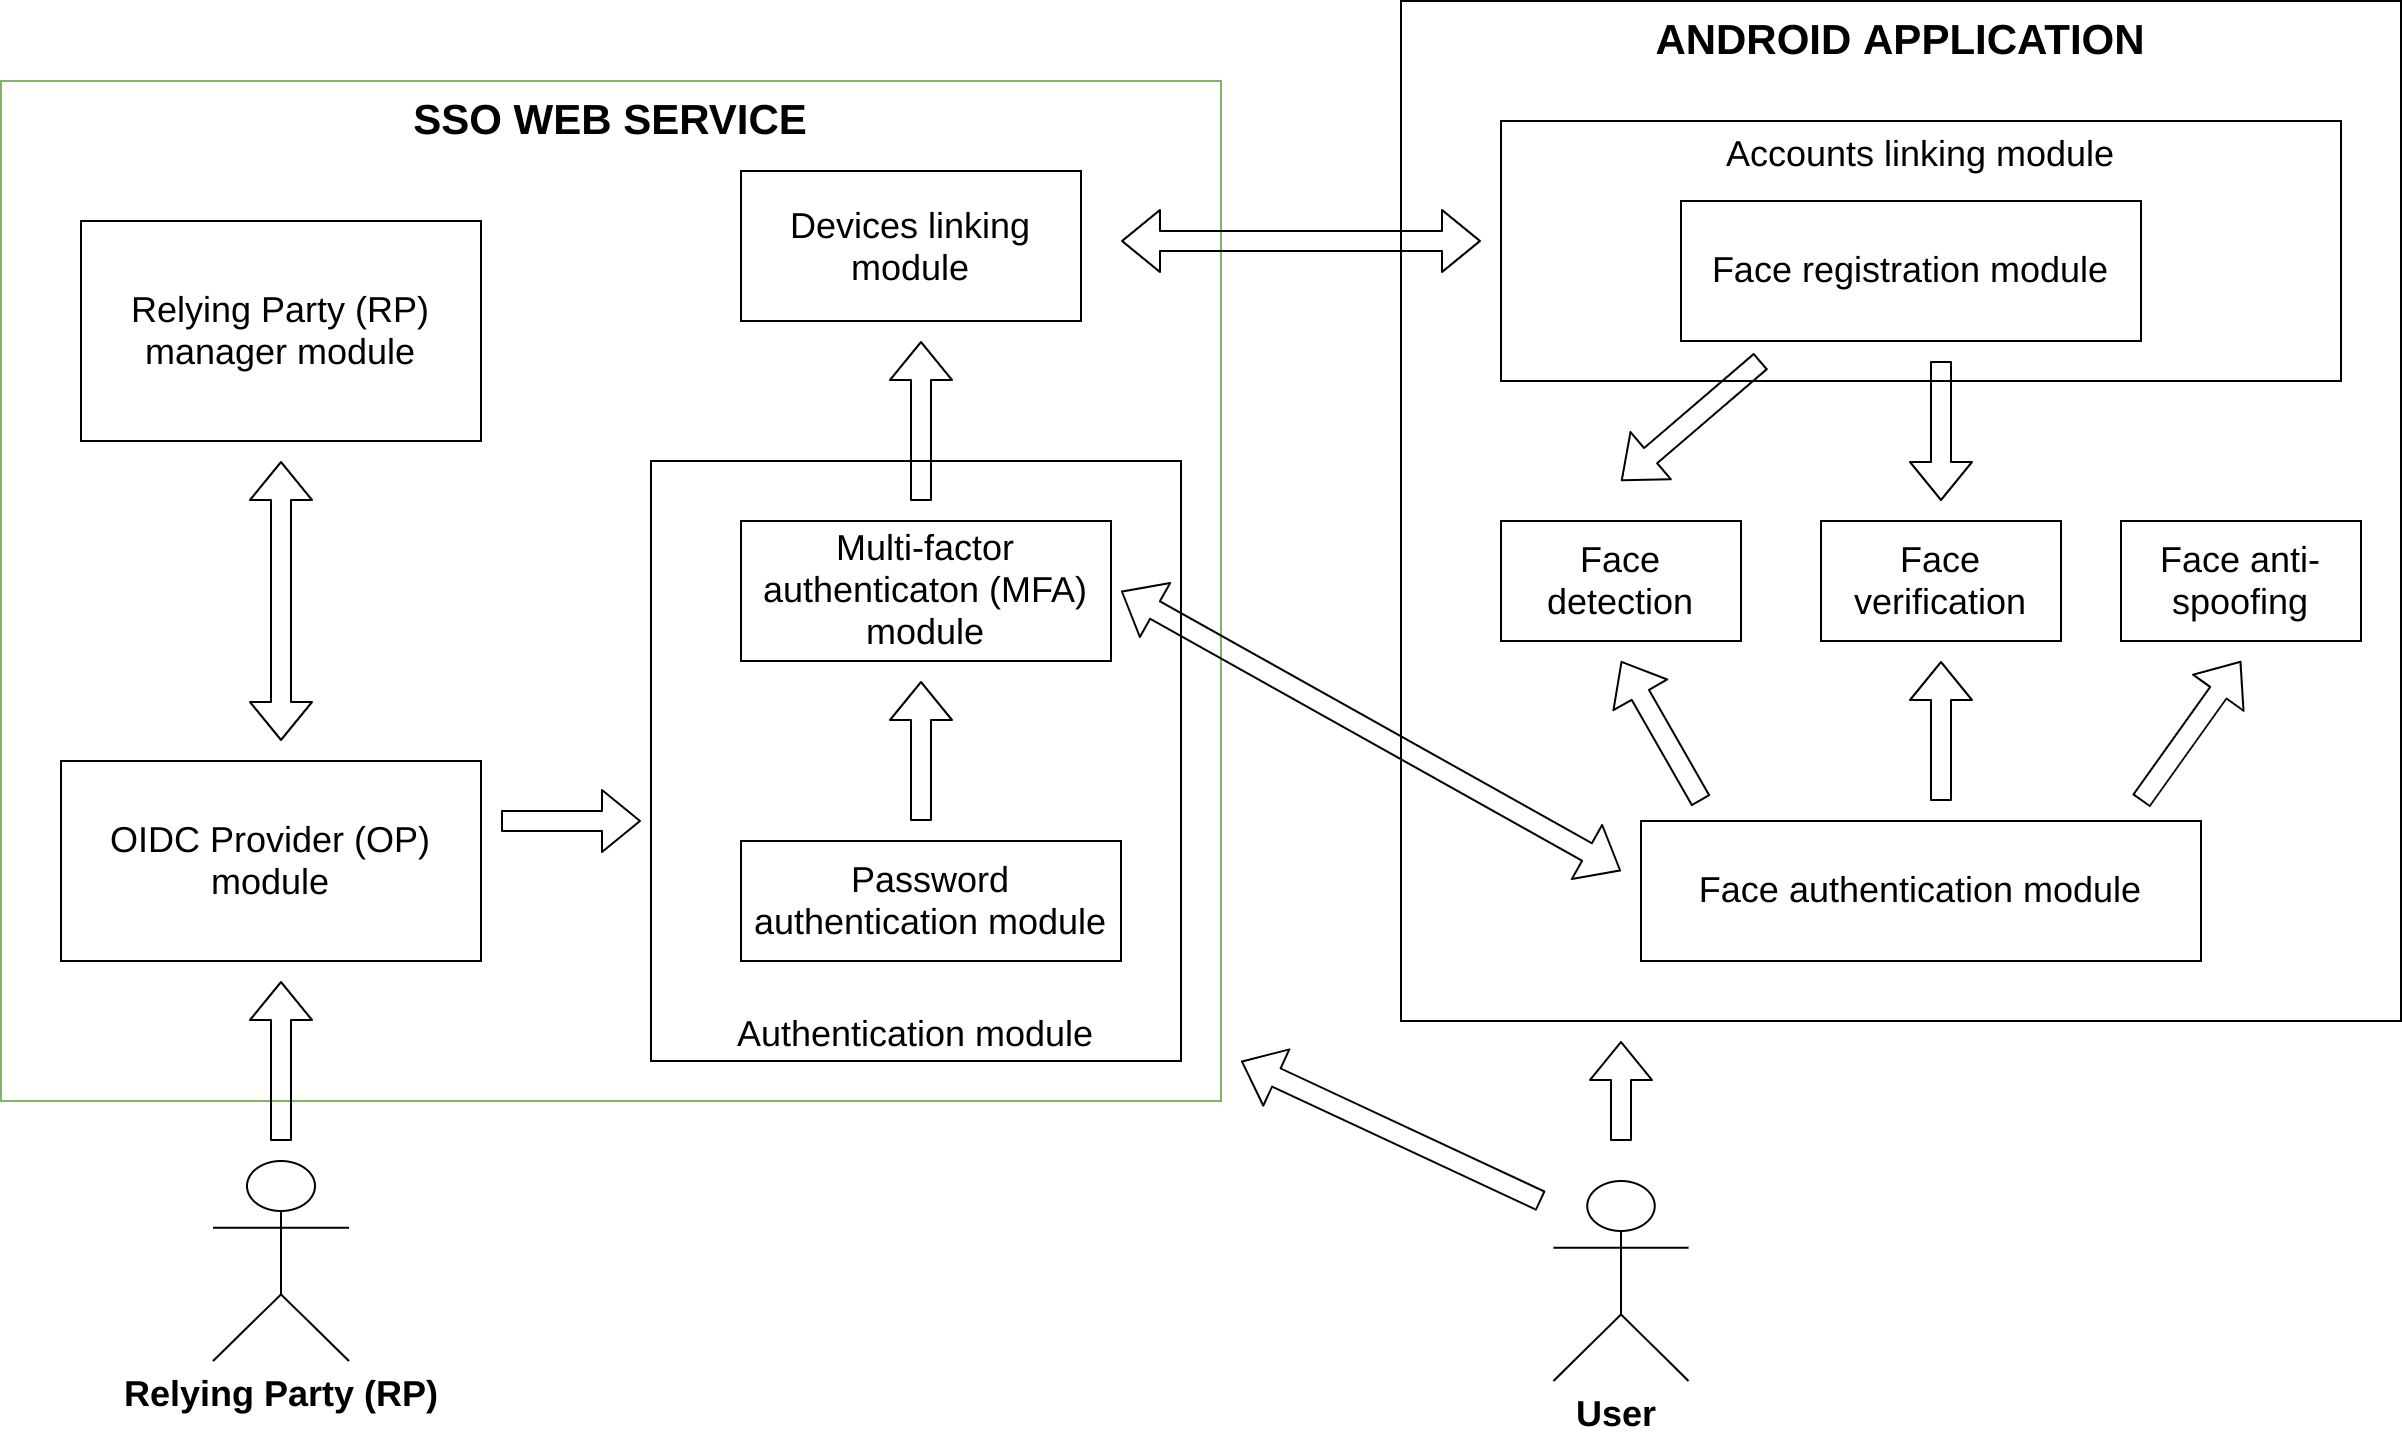

The diagram above was exported from draw.io. Its source (the exported page's mxGraphModel, read from the mxfile embedded in the PNG):
<mxGraphModel dx="1422" dy="862" grid="1" gridSize="10" guides="1" tooltips="1" connect="1" arrows="1" fold="1" page="1" pageScale="1" pageWidth="850" pageHeight="1100" math="0" shadow="0">
  <root>
    <mxCell id="WR4ToAIUBhL6FkH_Bgz9-0" />
    <mxCell id="WR4ToAIUBhL6FkH_Bgz9-1" parent="WR4ToAIUBhL6FkH_Bgz9-0" />
    <mxCell id="WR4ToAIUBhL6FkH_Bgz9-2" value="OIDC Provider (OP) module&lt;br style=&quot;font-size: 18px&quot;&gt;" style="rounded=0;whiteSpace=wrap;html=1;fontSize=18;" parent="WR4ToAIUBhL6FkH_Bgz9-1" vertex="1">
      <mxGeometry x="260" y="530" width="210" height="100" as="geometry" />
    </mxCell>
    <mxCell id="WR4ToAIUBhL6FkH_Bgz9-3" value="Authentication module" style="rounded=0;whiteSpace=wrap;html=1;fontSize=18;horizontal=1;verticalAlign=bottom;fillColor=none;" parent="WR4ToAIUBhL6FkH_Bgz9-1" vertex="1">
      <mxGeometry x="555" y="380" width="265" height="300" as="geometry" />
    </mxCell>
    <mxCell id="WR4ToAIUBhL6FkH_Bgz9-4" value="Multi-factor authenticaton (MFA) module" style="rounded=0;whiteSpace=wrap;html=1;fontSize=18;" parent="WR4ToAIUBhL6FkH_Bgz9-1" vertex="1">
      <mxGeometry x="600" y="410" width="185" height="70" as="geometry" />
    </mxCell>
    <mxCell id="WR4ToAIUBhL6FkH_Bgz9-5" value="Devices linking module" style="rounded=0;whiteSpace=wrap;html=1;fontSize=18;" parent="WR4ToAIUBhL6FkH_Bgz9-1" vertex="1">
      <mxGeometry x="600" y="235" width="170" height="75" as="geometry" />
    </mxCell>
    <mxCell id="WR4ToAIUBhL6FkH_Bgz9-6" value="Relying Party (RP) manager module" style="rounded=0;whiteSpace=wrap;html=1;fontSize=18;" parent="WR4ToAIUBhL6FkH_Bgz9-1" vertex="1">
      <mxGeometry x="270" y="260" width="200" height="110" as="geometry" />
    </mxCell>
    <mxCell id="WR4ToAIUBhL6FkH_Bgz9-7" value="Password authentication module" style="rounded=0;whiteSpace=wrap;html=1;fontSize=18;" parent="WR4ToAIUBhL6FkH_Bgz9-1" vertex="1">
      <mxGeometry x="600" y="570" width="190" height="60" as="geometry" />
    </mxCell>
    <mxCell id="WR4ToAIUBhL6FkH_Bgz9-8" value="" style="shape=flexArrow;endArrow=classic;html=1;fontSize=18;" parent="WR4ToAIUBhL6FkH_Bgz9-1" edge="1">
      <mxGeometry width="50" height="50" relative="1" as="geometry">
        <mxPoint x="690" y="560" as="sourcePoint" />
        <mxPoint x="690" y="490" as="targetPoint" />
      </mxGeometry>
    </mxCell>
    <mxCell id="WR4ToAIUBhL6FkH_Bgz9-9" value="" style="shape=flexArrow;endArrow=classic;html=1;fillColor=none;fontSize=18;" parent="WR4ToAIUBhL6FkH_Bgz9-1" edge="1">
      <mxGeometry width="50" height="50" relative="1" as="geometry">
        <mxPoint x="690" y="400" as="sourcePoint" />
        <mxPoint x="690" y="320" as="targetPoint" />
      </mxGeometry>
    </mxCell>
    <mxCell id="WR4ToAIUBhL6FkH_Bgz9-10" value="&lt;span style=&quot;font-size: 21px&quot;&gt;&lt;b&gt;SSO WEB SERVICE&lt;/b&gt;&lt;/span&gt;" style="rounded=0;whiteSpace=wrap;html=1;fontSize=18;verticalAlign=top;strokeColor=#82b366;fillColor=none;" parent="WR4ToAIUBhL6FkH_Bgz9-1" vertex="1">
      <mxGeometry x="230" y="190" width="610" height="510" as="geometry" />
    </mxCell>
    <mxCell id="WR4ToAIUBhL6FkH_Bgz9-11" value="Accounts linking module" style="rounded=0;whiteSpace=wrap;html=1;fillColor=none;fontSize=18;verticalAlign=top;" parent="WR4ToAIUBhL6FkH_Bgz9-1" vertex="1">
      <mxGeometry x="980" y="210" width="420" height="130" as="geometry" />
    </mxCell>
    <mxCell id="WR4ToAIUBhL6FkH_Bgz9-12" value="Face registration module" style="rounded=0;whiteSpace=wrap;html=1;fillColor=none;fontSize=18;" parent="WR4ToAIUBhL6FkH_Bgz9-1" vertex="1">
      <mxGeometry x="1070" y="250" width="230" height="70" as="geometry" />
    </mxCell>
    <mxCell id="WR4ToAIUBhL6FkH_Bgz9-13" value="Face authentication module" style="rounded=0;whiteSpace=wrap;html=1;fillColor=none;fontSize=18;" parent="WR4ToAIUBhL6FkH_Bgz9-1" vertex="1">
      <mxGeometry x="1050" y="560" width="280" height="70" as="geometry" />
    </mxCell>
    <mxCell id="WR4ToAIUBhL6FkH_Bgz9-14" value="Face detection" style="rounded=0;whiteSpace=wrap;html=1;fillColor=none;fontSize=18;" parent="WR4ToAIUBhL6FkH_Bgz9-1" vertex="1">
      <mxGeometry x="980" y="410" width="120" height="60" as="geometry" />
    </mxCell>
    <mxCell id="WR4ToAIUBhL6FkH_Bgz9-15" value="Face verification" style="rounded=0;whiteSpace=wrap;html=1;fillColor=none;fontSize=18;" parent="WR4ToAIUBhL6FkH_Bgz9-1" vertex="1">
      <mxGeometry x="1140" y="410" width="120" height="60" as="geometry" />
    </mxCell>
    <mxCell id="WR4ToAIUBhL6FkH_Bgz9-16" value="Face anti-spoofing" style="rounded=0;whiteSpace=wrap;html=1;fillColor=none;fontSize=18;" parent="WR4ToAIUBhL6FkH_Bgz9-1" vertex="1">
      <mxGeometry x="1290" y="410" width="120" height="60" as="geometry" />
    </mxCell>
    <mxCell id="WR4ToAIUBhL6FkH_Bgz9-17" value="" style="shape=flexArrow;endArrow=classic;html=1;fillColor=none;fontSize=18;" parent="WR4ToAIUBhL6FkH_Bgz9-1" edge="1">
      <mxGeometry width="50" height="50" relative="1" as="geometry">
        <mxPoint x="480" y="560" as="sourcePoint" />
        <mxPoint x="550" y="560" as="targetPoint" />
      </mxGeometry>
    </mxCell>
    <mxCell id="WR4ToAIUBhL6FkH_Bgz9-18" value="" style="shape=flexArrow;endArrow=classic;html=1;fillColor=none;fontSize=18;" parent="WR4ToAIUBhL6FkH_Bgz9-1" edge="1">
      <mxGeometry width="50" height="50" relative="1" as="geometry">
        <mxPoint x="1110" y="330" as="sourcePoint" />
        <mxPoint x="1040" y="390" as="targetPoint" />
      </mxGeometry>
    </mxCell>
    <mxCell id="WR4ToAIUBhL6FkH_Bgz9-19" value="" style="shape=flexArrow;endArrow=classic;html=1;fillColor=none;fontSize=18;" parent="WR4ToAIUBhL6FkH_Bgz9-1" edge="1">
      <mxGeometry width="50" height="50" relative="1" as="geometry">
        <mxPoint x="1200" y="330" as="sourcePoint" />
        <mxPoint x="1200" y="400" as="targetPoint" />
      </mxGeometry>
    </mxCell>
    <mxCell id="WR4ToAIUBhL6FkH_Bgz9-20" value="" style="shape=flexArrow;endArrow=classic;html=1;fillColor=none;fontSize=18;" parent="WR4ToAIUBhL6FkH_Bgz9-1" edge="1">
      <mxGeometry width="50" height="50" relative="1" as="geometry">
        <mxPoint x="1080" y="550" as="sourcePoint" />
        <mxPoint x="1040" y="480" as="targetPoint" />
      </mxGeometry>
    </mxCell>
    <mxCell id="WR4ToAIUBhL6FkH_Bgz9-21" value="" style="shape=flexArrow;endArrow=classic;html=1;fillColor=none;fontSize=18;" parent="WR4ToAIUBhL6FkH_Bgz9-1" edge="1">
      <mxGeometry width="50" height="50" relative="1" as="geometry">
        <mxPoint x="1200" y="550" as="sourcePoint" />
        <mxPoint x="1200" y="480" as="targetPoint" />
      </mxGeometry>
    </mxCell>
    <mxCell id="WR4ToAIUBhL6FkH_Bgz9-22" value="" style="shape=flexArrow;endArrow=classic;html=1;fillColor=none;fontSize=18;" parent="WR4ToAIUBhL6FkH_Bgz9-1" edge="1">
      <mxGeometry width="50" height="50" relative="1" as="geometry">
        <mxPoint x="1300" y="550" as="sourcePoint" />
        <mxPoint x="1350" y="480" as="targetPoint" />
      </mxGeometry>
    </mxCell>
    <mxCell id="WR4ToAIUBhL6FkH_Bgz9-23" value="&lt;font style=&quot;font-size: 21px&quot;&gt;&lt;b&gt;ANDROID APPLICATION&lt;/b&gt;&lt;/font&gt;" style="rounded=0;whiteSpace=wrap;html=1;fillColor=none;fontSize=18;verticalAlign=top;" parent="WR4ToAIUBhL6FkH_Bgz9-1" vertex="1">
      <mxGeometry x="930" y="150" width="500" height="510" as="geometry" />
    </mxCell>
    <mxCell id="WR4ToAIUBhL6FkH_Bgz9-24" value="" style="shape=flexArrow;endArrow=classic;startArrow=classic;html=1;fillColor=none;fontSize=18;" parent="WR4ToAIUBhL6FkH_Bgz9-1" edge="1">
      <mxGeometry width="50" height="50" relative="1" as="geometry">
        <mxPoint x="790" y="270" as="sourcePoint" />
        <mxPoint x="970" y="270" as="targetPoint" />
      </mxGeometry>
    </mxCell>
    <mxCell id="WR4ToAIUBhL6FkH_Bgz9-25" value="" style="shape=flexArrow;endArrow=classic;startArrow=classic;html=1;fillColor=none;fontSize=18;" parent="WR4ToAIUBhL6FkH_Bgz9-1" edge="1">
      <mxGeometry width="50" height="50" relative="1" as="geometry">
        <mxPoint x="370" y="520" as="sourcePoint" />
        <mxPoint x="370" y="380" as="targetPoint" />
      </mxGeometry>
    </mxCell>
    <mxCell id="WR4ToAIUBhL6FkH_Bgz9-26" value="" style="shape=flexArrow;endArrow=classic;startArrow=classic;html=1;fillColor=none;fontSize=18;" parent="WR4ToAIUBhL6FkH_Bgz9-1" edge="1">
      <mxGeometry width="50" height="50" relative="1" as="geometry">
        <mxPoint x="790" y="445" as="sourcePoint" />
        <mxPoint x="1040" y="585" as="targetPoint" />
      </mxGeometry>
    </mxCell>
    <mxCell id="WR4ToAIUBhL6FkH_Bgz9-27" value="&lt;b&gt;User&amp;nbsp;&lt;/b&gt;" style="shape=umlActor;verticalLabelPosition=bottom;verticalAlign=top;html=1;fillColor=none;fontSize=18;" parent="WR4ToAIUBhL6FkH_Bgz9-1" vertex="1">
      <mxGeometry x="1006.25" y="740" width="67.5" height="100" as="geometry" />
    </mxCell>
    <mxCell id="WR4ToAIUBhL6FkH_Bgz9-28" value="&lt;b&gt;Relying Party (RP)&lt;/b&gt;" style="shape=umlActor;verticalLabelPosition=bottom;verticalAlign=top;html=1;fillColor=none;fontSize=18;" parent="WR4ToAIUBhL6FkH_Bgz9-1" vertex="1">
      <mxGeometry x="336" y="730" width="68" height="100" as="geometry" />
    </mxCell>
    <mxCell id="WR4ToAIUBhL6FkH_Bgz9-29" value="" style="shape=flexArrow;endArrow=classic;html=1;fillColor=none;fontSize=18;" parent="WR4ToAIUBhL6FkH_Bgz9-1" edge="1">
      <mxGeometry width="50" height="50" relative="1" as="geometry">
        <mxPoint x="370" y="720" as="sourcePoint" />
        <mxPoint x="370" y="640" as="targetPoint" />
      </mxGeometry>
    </mxCell>
    <mxCell id="WR4ToAIUBhL6FkH_Bgz9-30" value="" style="shape=flexArrow;endArrow=classic;html=1;fillColor=none;fontSize=18;" parent="WR4ToAIUBhL6FkH_Bgz9-1" edge="1">
      <mxGeometry width="50" height="50" relative="1" as="geometry">
        <mxPoint x="1000" y="750" as="sourcePoint" />
        <mxPoint x="850" y="680" as="targetPoint" />
      </mxGeometry>
    </mxCell>
    <mxCell id="WR4ToAIUBhL6FkH_Bgz9-31" value="" style="shape=flexArrow;endArrow=classic;html=1;fillColor=none;fontSize=18;" parent="WR4ToAIUBhL6FkH_Bgz9-1" edge="1">
      <mxGeometry width="50" height="50" relative="1" as="geometry">
        <mxPoint x="1040" y="720" as="sourcePoint" />
        <mxPoint x="1040" y="670" as="targetPoint" />
      </mxGeometry>
    </mxCell>
  </root>
</mxGraphModel>